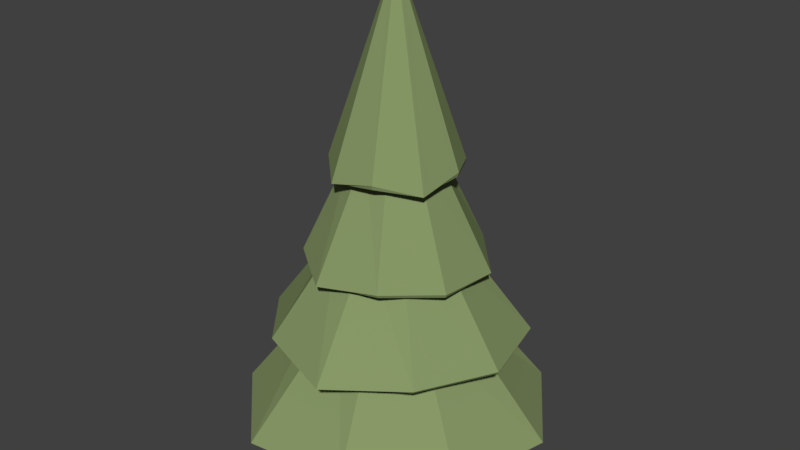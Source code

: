# Source: LowPolyPineTree0.blend  (saved by Blender 2.79.0; exported with 4.5.12 LTS)
import bpy
from mathutils import Matrix  # noqa: F401  (used for matrix-valued properties, if any)

bpy.ops.wm.read_factory_settings(use_empty=True)
scene = bpy.context.scene
scene.name = 'Scene'

# ---- collections
col_collection_1 = bpy.data.collections.new('Collection 1'); scene.collection.children.link(col_collection_1)

# ---- materials (node trees are filled in below, after node groups)
mat_leafpinemat_0 = bpy.data.materials.new('LeafPineMat_0')
mat_leafpinemat_0.alpha_threshold = 0.0
mat_leafpinemat_0.use_transparent_shadow = False
mat_leafpinemat_0.diffuse_color = (0.2462, 0.3185, 0.1366, 1.0)
mat_leafpinemat_0.roughness = 0.5
mat_pinetrunkmat_0 = bpy.data.materials.new('PineTrunkMat_0')
mat_pinetrunkmat_0.alpha_threshold = 0.0
mat_pinetrunkmat_0.use_transparent_shadow = False
mat_pinetrunkmat_0.diffuse_color = (0.1902, 0.08009, 0.04689, 1.0)
mat_pinetrunkmat_0.roughness = 0.5

# ---- material node trees

# ---- world
world_world = bpy.data.worlds.new('World'); scene.world = world_world
world_world.color = (0.05088, 0.05088, 0.05088)
world_world.use_sun_shadow = False
world_world.sun_shadow_jitter_overblur = 0.0
world_world.cycles.sampling_method = 'MANUAL'

# ---- meshes
me_cylinder_001 = bpy.data.meshes.new('Cylinder.001')
me_cylinder_001.from_pydata([(-0.001791, 0.2719, -33.99), (-0.004853, 1.014, -12.13), (0.5968, 0.2938, -25.25), (0.2614, 0.9743, -10.98), (0.9407, 0.272, -5.807), (0.3418, 1.014, -1.705), (0.8281, 0.272, 16.91), (0.3246, 0.9943, 6.821), (0.3181, 0.2938, 31.0), (0.1478, 0.9746, 12.87), (-0.3283, 0.2719, 31.92), (-0.1187, 1.014, 11.59), (-0.8008, 0.2936, 16.5), (-0.3409, 0.9746, 6.435), (-0.9421, 0.2718, -5.912), (-0.3457, 1.014, -2.077), (-0.594, 0.2936, -25.25), (-0.2546, 0.9743, -11.17), (0.0, 0.2719, -35.59), (0.608, 0.3119, -25.79), (0.9848, 0.2719, -6.18), (0.8425, 0.292, 17.31), (0.3235, 0.3119, 31.63), (-0.342, 0.2719, 33.44), (-0.8191, 0.3119, 16.83), (-0.9848, 0.2719, -6.18), (-0.608, 0.3119, -25.79), (0.2803, 0.9744, -11.89), (-4.094e-08, 1.014, -13.59), (0.3761, 1.014, -2.36), (0.3543, 0.9943, 7.279), (0.1491, 0.9744, 14.58), (-0.1306, 1.014, 12.77), (-0.3776, 0.9744, 7.76), (-0.3761, 1.014, -2.36), (-0.2803, 0.9744, -11.89), (-0.3504, 0.7864, -24.79), (-0.128, 1.472, -8.79), (0.1764, 0.809, -26.2), (0.07824, 1.431, -11.42), (0.6274, 0.7865, -16.48), (0.2323, 1.472, -5.689), (0.7787, 0.7865, 1.57), (0.3074, 1.452, 0.7617), (0.5511, 0.809, 18.5), (0.2404, 1.431, 7.477), (0.08858, 0.7864, 27.59), (0.03269, 1.473, 10.01), (-0.4149, 0.8088, 22.48), (-0.1825, 1.431, 9.144), (-0.7484, 0.7863, 7.955), (-0.2735, 1.472, 2.991), (-0.6931, 0.8088, -10.7), (-0.3005, 1.431, -4.834), (-0.3656, 0.7864, -25.98), (0.1791, 0.8276, -26.74), (0.6558, 0.7864, -17.33), (0.7933, 0.8071, 1.678), (0.5616, 0.8276, 18.89), (0.09426, 0.7864, 28.88), (-0.4249, 0.8276, 22.96), (-0.7824, 0.7864, 8.316), (-0.7088, 0.8276, -10.91), (0.08271, 1.431, -12.32), (-0.1395, 1.472, -9.917), (0.2506, 1.472, -6.613), (0.3338, 1.452, 0.7098), (0.259, 1.431, 8.714), (0.03615, 1.472, 11.03), (-0.1957, 1.431, 10.59), (-0.2986, 1.472, 3.18), (-0.3266, 1.431, -5.024), (-0.08471, 1.265, -19.63), (-0.03248, 1.994, -6.994), (0.2827, 1.289, -16.46), (0.1242, 1.95, -7.163), (0.5293, 1.265, -6.298), (0.1935, 1.994, -2.055), (0.5205, 1.265, 7.175), (0.2047, 1.972, 2.925), (0.2607, 1.289, 16.91), (0.1175, 1.951, 6.97), (-0.1105, 1.265, 19.47), (-0.03962, 1.994, 7.065), (-0.4215, 1.289, 12.04), (-0.1807, 1.951, 4.785), (-0.5585, 1.265, -0.4661), (-0.2045, 1.994, -0.1173), (-0.4052, 1.289, -12.73), (-0.1744, 1.95, -5.655), (-0.08764, 1.265, -20.56), (0.2878, 1.309, -16.8), (0.5539, 1.265, -6.652), (0.5298, 1.287, 7.363), (0.2653, 1.309, 17.26), (-0.1146, 1.265, 20.39), (-0.4313, 1.309, 12.29), (-0.5839, 1.265, -0.4873), (-0.4146, 1.309, -12.99), (0.1328, 1.95, -7.744), (-0.03328, 1.994, -7.851), (0.2117, 1.994, -2.54), (0.2229, 1.972, 3.097), (0.1225, 1.95, 7.958), (-0.04358, 1.994, 7.787), (-0.1987, 1.95, 5.665), (-0.2228, 1.994, -0.1859), (-0.191, 1.95, -5.99), (-0.3929, 1.832, -2.352), (-0.0427, 2.911, -0.2407), (-0.2499, 1.865, -10.52), (-0.03285, 2.892, -1.419), (-0.0006555, 1.832, -14.2), (0.001973, 2.911, -1.582), (0.2544, 1.832, -10.96), (0.03201, 2.901, -1.32), (0.3818, 1.865, -2.491), (0.04976, 2.892, -0.3909), (0.3472, 1.832, 7.052), (0.03945, 2.911, 0.7854), (0.1356, 1.865, 12.9), (0.01628, 2.892, 1.678), (-0.1337, 1.832, 13.4), (-0.01419, 2.911, 1.516), (-0.3333, 1.865, 6.943), (-0.04465, 2.892, 0.9084), (-0.4113, 1.832, -2.49), (-0.2553, 1.892, -10.72), (-0.00188, 1.832, -14.87), (0.2601, 1.862, -11.14), (0.3895, 1.892, -2.525), (0.3639, 1.832, 7.36), (0.1382, 1.892, 13.19), (-0.1398, 1.832, 14.01), (-0.3404, 1.892, 7.112), (-0.03567, 2.892, -1.524), (-0.0478, 2.911, -0.2941), (0.0003781, 2.911, -1.751), (0.03429, 2.901, -1.444), (0.05591, 2.892, -0.3599), (0.04342, 2.911, 0.8649), (0.02021, 2.892, 1.873), (-0.01585, 2.911, 1.647), (-0.04777, 2.892, 1.009), (0.0, -1.49e-08, -6.493), (0.02188, 0.3349, -5.876), (0.158, -7.451e-09, -3.246), (0.1519, 0.3349, -2.648), (0.158, 7.451e-09, 3.246), (0.1384, 0.3349, 2.974), (-1.595e-08, 1.49e-08, 6.493), (-0.005187, 0.3349, 5.368), (-0.158, 7.451e-09, 3.246), (-0.1352, 0.3349, 2.14), (-0.158, -7.451e-09, -3.246), (-0.1217, 0.3349, -3.482), (0.02212, 0.8195, -3.538), (0.1047, 0.8195, -0.9626), (0.0833, 0.8195, 2.87), (-0.02066, 0.8195, 4.127), (-0.1032, 0.8195, 1.552), (-0.08184, 0.8195, -2.281), (0.01514, 1.334, -2.712), (0.07357, 1.334, -0.8896), (0.05843, 1.334, 1.823), (-0.01514, 1.334, 2.712), (-0.07357, 1.334, 0.8896), (-0.05843, 1.334, -1.823), (0.007226, 2.092, -1.295), (0.03513, 2.092, -0.4248), (0.0279, 2.092, 0.8702), (-0.007227, 2.092, 1.295), (-0.03513, 2.092, 0.4247), (-0.0279, 2.092, -0.8702), (0.003531, 2.85, -0.6327), (0.01716, 2.85, -0.2075), (0.01363, 2.85, 0.4252), (-0.00353, 2.85, 0.6327), (-0.01716, 2.85, 0.2075), (-0.01363, 2.85, -0.4252)], [], [(18, 28, 27, 19), (19, 27, 29, 20), (20, 29, 30, 21), (21, 30, 31, 22), (22, 31, 32, 23), (23, 32, 33, 24), (24, 33, 34, 25), (54, 64, 63, 55), (25, 34, 35, 26), (26, 35, 28, 18), (2, 0, 18, 19), (4, 2, 19, 20), (6, 4, 20, 21), (8, 6, 21, 22), (10, 8, 22, 23), (12, 10, 23, 24), (14, 12, 24, 25), (16, 14, 25, 26), (0, 16, 26, 18), (1, 3, 27, 28), (3, 5, 29, 27), (5, 7, 30, 29), (7, 9, 31, 30), (9, 11, 32, 31), (11, 13, 33, 32), (13, 15, 34, 33), (15, 17, 35, 34), (17, 1, 28, 35), (55, 63, 65, 56), (56, 65, 66, 57), (57, 66, 67, 58), (58, 67, 68, 59), (59, 68, 69, 60), (60, 69, 70, 61), (61, 70, 71, 62), (62, 71, 64, 54), (38, 36, 54, 55), (40, 38, 55, 56), (42, 40, 56, 57), (44, 42, 57, 58), (46, 44, 58, 59), (48, 46, 59, 60), (50, 48, 60, 61), (52, 50, 61, 62), (36, 52, 62, 54), (37, 39, 63, 64), (39, 41, 65, 63), (41, 43, 66, 65), (43, 45, 67, 66), (45, 47, 68, 67), (47, 49, 69, 68), (49, 51, 70, 69), (51, 53, 71, 70), (53, 37, 64, 71), (90, 100, 99, 91), (91, 99, 101, 92), (92, 101, 102, 93), (93, 102, 103, 94), (94, 103, 104, 95), (95, 104, 105, 96), (96, 105, 106, 97), (97, 106, 107, 98), (98, 107, 100, 90), (74, 72, 90, 91), (76, 74, 91, 92), (78, 76, 92, 93), (80, 78, 93, 94), (82, 80, 94, 95), (84, 82, 95, 96), (86, 84, 96, 97), (88, 86, 97, 98), (72, 88, 98, 90), (73, 75, 99, 100), (75, 77, 101, 99), (77, 79, 102, 101), (79, 81, 103, 102), (81, 83, 104, 103), (83, 85, 105, 104), (85, 87, 106, 105), (87, 89, 107, 106), (89, 73, 100, 107), (126, 136, 135, 127), (127, 135, 137, 128), (128, 137, 138, 129), (129, 138, 139, 130), (130, 139, 140, 131), (131, 140, 141, 132), (132, 141, 142, 133), (133, 142, 143, 134), (134, 143, 136, 126), (110, 108, 126, 127), (112, 110, 127, 128), (114, 112, 128, 129), (116, 114, 129, 130), (118, 116, 130, 131), (120, 118, 131, 132), (122, 120, 132, 133), (124, 122, 133, 134), (108, 124, 134, 126), (109, 111, 135, 136), (111, 113, 137, 135), (113, 115, 138, 137), (115, 117, 139, 138), (117, 119, 140, 139), (119, 121, 141, 140), (121, 123, 142, 141), (123, 125, 143, 142), (125, 109, 136, 143), (144, 145, 147, 146), (146, 147, 149, 148), (148, 149, 151, 150), (150, 151, 153, 152), (149, 147, 157, 158), (152, 153, 155, 154), (154, 155, 145, 144), (144, 146, 148, 150, 152, 154), (156, 161, 167, 162), (155, 153, 160, 161), (147, 145, 156, 157), (151, 149, 158, 159), (145, 155, 161, 156), (153, 151, 159, 160), (167, 166, 172, 173), (160, 159, 165, 166), (158, 157, 163, 164), (161, 160, 166, 167), (159, 158, 164, 165), (157, 156, 162, 163), (168, 173, 179, 174), (165, 164, 170, 171), (163, 162, 168, 169), (162, 167, 173, 168), (166, 165, 171, 172), (164, 163, 169, 170), (175, 174, 179, 178, 177, 176), (172, 171, 177, 178), (170, 169, 175, 176), (173, 172, 178, 179), (171, 170, 176, 177), (169, 168, 174, 175)])
me_cylinder_001.polygons.foreach_set('material_index', [0, 0, 0, 0, 0, 0, 0, 0, 0, 0, 0, 0, 0, 0, 0, 0, 0, 0, 0, 0, 0, 0, 0, 0, 0, 0, 0, 0, 0, 0, 0, 0, 0, 0, 0, 0, 0, 0, 0, 0, 0, 0, 0, 0, 0, 0, 0, 0, 0, 0, 0, 0, 0, 0, 0, 0, 0, 0, 0, 0, 0, 0, 0, 0, 0, 0, 0, 0, 0, 0, 0, 0, 0, 0, 0, 0, 0, 0, 0, 0, 0, 0, 0, 0, 0, 0, 0, 0, 0, 0, 0, 0, 0, 0, 0, 0, 0, 0, 0, 0, 0, 0, 0, 0, 0, 0, 0, 0, 1, 1, 1, 1, 1, 1, 1, 1, 1, 1, 1, 1, 1, 1, 1, 1, 1, 1, 1, 1, 1, 1, 1, 1, 1, 1, 1, 1, 1, 1, 1, 1])
me_cylinder_001.materials.append(mat_leafpinemat_0)
me_cylinder_001.materials.append(mat_pinetrunkmat_0)
me_cylinder_001.use_remesh_preserve_volume = False
me_cylinder_001.use_remesh_preserve_attributes = False
me_cylinder_001.use_mirror_vertex_groups = False
me_cylinder_001.update()

# ---- objects
ob_pineleaf = bpy.data.objects.new('PineLeaf', me_cylinder_001)

# ---- transforms, parenting, visibility, modifiers, constraints
ob_pineleaf.location = (0.0, 0.0, 0.0)
ob_pineleaf.rotation_euler = (1.571, -0.0, 0.0)
ob_pineleaf.scale = (1.0, 1.0, 0.0281)
ob_pineleaf.lineart.crease_threshold = 0.0

# ---- collection membership
col_collection_1.objects.link(ob_pineleaf)

# ---- scene / render settings (as saved in the file)
scene.frame_start = 1; scene.frame_end = 250; scene.frame_set(1)
scene.render.engine = 'BLENDER_EEVEE_NEXT'
scene.render.resolution_percentage = 50
scene.render.dither_intensity = 0.0
scene.cycles.use_denoising = False
scene.cycles.samples = 128
scene.cycles.sampling_pattern = 'TABULATED_SOBOL'
scene.cycles.use_adaptive_sampling = False
scene.cycles.use_light_tree = False
scene.cycles.blur_glossy = 0.0
scene.cycles.sample_clamp_indirect = 0.0
scene.view_settings.view_transform = 'Standard'
bpy.context.view_layer.update()

# ---- added for rendering (the .blend has no active camera and no usable light): camera, sun
cam_auto = bpy.data.cameras.new('AutoCamera')
cam_auto.lens = 50.0
cam_auto.sensor_width = 36.0
cam_auto.clip_end = 1000.0
ob_auto_camera = bpy.data.objects.new('AutoCamera', cam_auto)
scene.collection.objects.link(ob_auto_camera)
ob_auto_camera.location = (3.71405, -4.42671, 4.42659)
ob_auto_camera.rotation_euler = (1.09748, -7.21219e-08, 0.694738)
scene.camera = ob_auto_camera
light_auto_sun = bpy.data.lights.new('AutoSun', 'SUN')
light_auto_sun.energy = 3.0
light_auto_sun.angle = 0.0523599
ob_auto_sun = bpy.data.objects.new('AutoSun', light_auto_sun)
scene.collection.objects.link(ob_auto_sun)
ob_auto_sun.rotation_euler = (0.872665, 0.174533, 0.523599)
bpy.context.view_layer.update()
